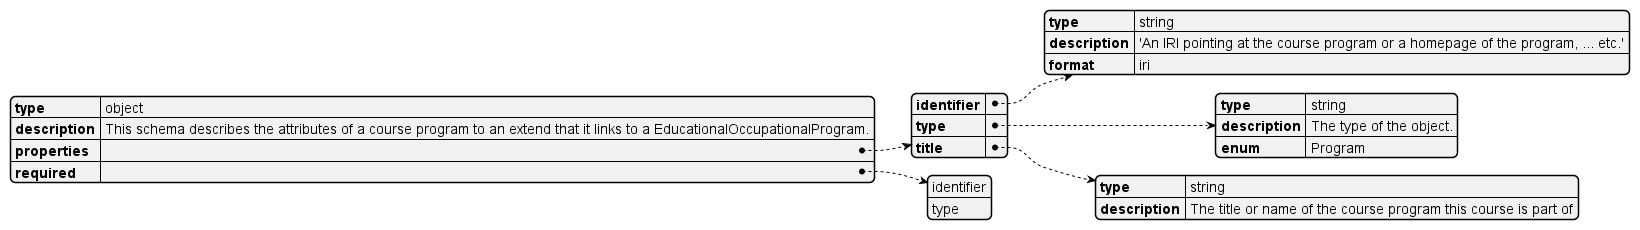

The diagram above was rendered by PlantUML. Its source (embedded in the PNG):
@startyaml

type: object
description: This schema describes the attributes of a course program to an extend that it links to a EducationalOccupationalProgram.
properties:
	identifier:
		type: string
		description: 'An IRI pointing at the course program or a homepage of the program, ... etc.'
		format: iri
	type:
		type: string
		description: The type of the object.
		enum: "Program"
	title:
		type: string
		description: The title or name of the course program this course is part of
required:
- identifier
- type

@endyaml